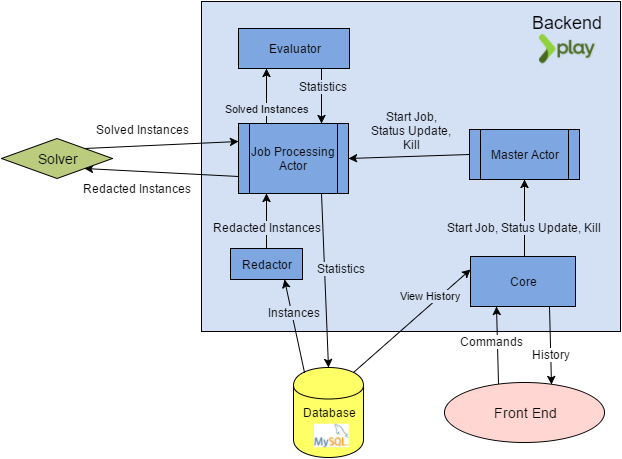

The diagram above was exported from draw.io. Its source (the exported page's mxGraphModel, read from the mxfile embedded in the PNG):
<mxGraphModel dx="1114" dy="662" grid="1" gridSize="10" guides="1" tooltips="1" connect="1" arrows="1" fold="1" page="1" pageScale="1" pageWidth="826" pageHeight="1169" background="#ffffff" math="0" shadow="0">
  <root>
    <mxCell id="0" />
    <mxCell id="1" parent="0" />
    <mxCell id="5bc88d8fa6b7448c-35" value="" style="whiteSpace=wrap;html=1;fillColor=#D4E1F5;labelBackgroundColor=#A9C4EB;fontColor=#000000;" vertex="1" parent="1">
      <mxGeometry x="310" y="10" width="419" height="330" as="geometry" />
    </mxCell>
    <mxCell id="5bc88d8fa6b7448c-4" value="" style="group" vertex="1" connectable="0" parent="1">
      <mxGeometry x="402" y="376" width="70" height="90" as="geometry" />
    </mxCell>
    <mxCell id="5bc88d8fa6b7448c-1" value="Database" style="shape=cylinder;whiteSpace=wrap;html=1;fillColor=#FFFF66;" vertex="1" parent="5bc88d8fa6b7448c-4">
      <mxGeometry width="70.00000000000001" height="89.99999999999999" as="geometry" />
    </mxCell>
    <mxCell id="5bc88d8fa6b7448c-3" value="" style="shape=image;verticalLabelPosition=bottom;verticalAlign=top;aspect=fixed;image=data:image/png,(base64 omitted: 6752 chars)" vertex="1" parent="5bc88d8fa6b7448c-4">
      <mxGeometry x="20" y="56.25" width="35.625" height="23.4375" as="geometry" />
    </mxCell>
    <mxCell id="5bc88d8fa6b7448c-6" value="Master Actor&lt;br&gt;" style="shape=process;whiteSpace=wrap;html=1;fillColor=#7EA6E0;" vertex="1" parent="1">
      <mxGeometry x="578" y="138" width="110" height="50" as="geometry" />
    </mxCell>
    <mxCell id="21a86b2adf1b4d65-6" style="rounded=0;html=1;exitX=0;exitY=0.75;entryX=1;entryY=1;jettySize=auto;orthogonalLoop=1;" edge="1" parent="1" source="5bc88d8fa6b7448c-8" target="5bc88d8fa6b7448c-24">
      <mxGeometry relative="1" as="geometry" />
    </mxCell>
    <mxCell id="5bc88d8fa6b7448c-8" value="Job Processing Actor&lt;br&gt;" style="shape=process;whiteSpace=wrap;html=1;fillColor=#7EA6E0;" vertex="1" parent="1">
      <mxGeometry x="347" y="132" width="110" height="70" as="geometry" />
    </mxCell>
    <mxCell id="5bc88d8fa6b7448c-9" value="Core" style="whiteSpace=wrap;html=1;fillColor=#7EA6E0;" vertex="1" parent="1">
      <mxGeometry x="579" y="265" width="105" height="50" as="geometry" />
    </mxCell>
    <mxCell id="5bc88d8fa6b7448c-11" style="rounded=0;html=1;entryX=0.5;entryY=1;jettySize=auto;orthogonalLoop=1;" edge="1" parent="1" target="5bc88d8fa6b7448c-6">
      <mxGeometry relative="1" as="geometry">
        <mxPoint x="633" y="265" as="sourcePoint" />
      </mxGeometry>
    </mxCell>
    <mxCell id="5bc88d8fa6b7448c-12" value="Start Job, Status Update, Kill&lt;br&gt;" style="text;html=1;resizable=0;points=[];align=center;verticalAlign=middle;labelBackgroundColor=#D4E1F5;fontColor=#000000;" vertex="1" connectable="0" parent="5bc88d8fa6b7448c-11">
      <mxGeometry x="-0.0159" y="4" relative="1" as="geometry">
        <mxPoint x="3" y="8" as="offset" />
      </mxGeometry>
    </mxCell>
    <mxCell id="5bc88d8fa6b7448c-15" value="Redactor" style="whiteSpace=wrap;html=1;fillColor=#7EA6E0;" vertex="1" parent="1">
      <mxGeometry x="339" y="257" width="72" height="31" as="geometry" />
    </mxCell>
    <mxCell id="5bc88d8fa6b7448c-16" style="rounded=0;html=1;entryX=0.75;entryY=1;jettySize=auto;orthogonalLoop=1;exitX=0.15;exitY=0.05;exitPerimeter=0;" edge="1" parent="1" source="5bc88d8fa6b7448c-1" target="5bc88d8fa6b7448c-15">
      <mxGeometry relative="1" as="geometry">
        <mxPoint x="300" y="390" as="sourcePoint" />
      </mxGeometry>
    </mxCell>
    <mxCell id="5bc88d8fa6b7448c-18" value="Instances" style="text;html=1;resizable=0;points=[];align=center;verticalAlign=middle;labelBackgroundColor=#D4E1F5;fontColor=#000000;" vertex="1" connectable="0" parent="5bc88d8fa6b7448c-16">
      <mxGeometry x="0.1635" y="-1" relative="1" as="geometry">
        <mxPoint y="-7" as="offset" />
      </mxGeometry>
    </mxCell>
    <mxCell id="5bc88d8fa6b7448c-21" style="edgeStyle=none;rounded=0;html=1;entryX=0.5;entryY=0;jettySize=auto;orthogonalLoop=1;exitX=0.75;exitY=1;" edge="1" parent="1" source="5bc88d8fa6b7448c-8" target="5bc88d8fa6b7448c-1">
      <mxGeometry relative="1" as="geometry">
        <mxPoint x="400" y="200" as="sourcePoint" />
      </mxGeometry>
    </mxCell>
    <mxCell id="5bc88d8fa6b7448c-22" value="Statistics" style="text;html=1;resizable=0;points=[];align=center;verticalAlign=middle;labelBackgroundColor=#D4E1F5;fontColor=#000000;" vertex="1" connectable="0" parent="5bc88d8fa6b7448c-21">
      <mxGeometry x="0.1408" y="-1" relative="1" as="geometry">
        <mxPoint x="17" y="-24" as="offset" />
      </mxGeometry>
    </mxCell>
    <mxCell id="21a86b2adf1b4d65-8" style="edgeStyle=none;rounded=0;html=1;exitX=1;exitY=0;entryX=0;entryY=0.25;jettySize=auto;orthogonalLoop=1;" edge="1" parent="1" source="5bc88d8fa6b7448c-24" target="5bc88d8fa6b7448c-8">
      <mxGeometry relative="1" as="geometry" />
    </mxCell>
    <mxCell id="5bc88d8fa6b7448c-24" value="&lt;font style=&quot;font-size: 14px&quot;&gt;Solver&lt;/font&gt;" style="rhombus;whiteSpace=wrap;html=1;fillColor=#BBCC7E;" vertex="1" parent="1">
      <mxGeometry x="110" y="147" width="111" height="40" as="geometry" />
    </mxCell>
    <mxCell id="5bc88d8fa6b7448c-27" style="edgeStyle=none;rounded=0;html=1;exitX=0;exitY=0.25;jettySize=auto;orthogonalLoop=1;" edge="1" parent="1" source="5bc88d8fa6b7448c-8">
      <mxGeometry relative="1" as="geometry">
        <mxPoint x="347" y="150" as="targetPoint" />
      </mxGeometry>
    </mxCell>
    <mxCell id="5bc88d8fa6b7448c-28" value="Redacted Instances&lt;br&gt;" style="text;html=1;resizable=0;points=[];autosize=1;align=left;verticalAlign=top;spacingTop=-4;" vertex="1" parent="1">
      <mxGeometry x="190" y="188" width="120" height="20" as="geometry" />
    </mxCell>
    <mxCell id="5bc88d8fa6b7448c-30" value="Evaluator&lt;br&gt;" style="whiteSpace=wrap;html=1;fillColor=#7EA6E0;" vertex="1" parent="1">
      <mxGeometry x="347" y="37" width="111" height="40" as="geometry" />
    </mxCell>
    <mxCell id="5bc88d8fa6b7448c-31" value="Solved Instances&lt;br&gt;" style="edgeStyle=none;rounded=0;html=1;exitX=0.25;exitY=0;entryX=0.25;entryY=1;jettySize=auto;orthogonalLoop=1;labelBackgroundColor=#D4E1F5;fontColor=#000000;" edge="1" parent="1" source="5bc88d8fa6b7448c-8" target="5bc88d8fa6b7448c-30">
      <mxGeometry x="-0.4482" y="-1" relative="1" as="geometry">
        <mxPoint as="offset" />
      </mxGeometry>
    </mxCell>
    <mxCell id="5bc88d8fa6b7448c-32" style="edgeStyle=none;rounded=0;html=1;exitX=0.75;exitY=1;entryX=0.75;entryY=0;jettySize=auto;orthogonalLoop=1;" edge="1" parent="1" source="5bc88d8fa6b7448c-30" target="5bc88d8fa6b7448c-8">
      <mxGeometry relative="1" as="geometry" />
    </mxCell>
    <mxCell id="5bc88d8fa6b7448c-33" value="Statistics" style="text;html=1;resizable=0;points=[];align=center;verticalAlign=middle;labelBackgroundColor=#D4E1F5;fontColor=#000000;" vertex="1" connectable="0" parent="5bc88d8fa6b7448c-32">
      <mxGeometry x="-0.3945" y="1" relative="1" as="geometry">
        <mxPoint as="offset" />
      </mxGeometry>
    </mxCell>
    <mxCell id="5bc88d8fa6b7448c-34" value="View History&lt;br&gt;" style="edgeStyle=none;rounded=0;html=1;exitX=0.85;exitY=0.05;jettySize=auto;orthogonalLoop=1;labelBackgroundColor=#D4E1F5;fontColor=#000000;exitPerimeter=0;entryX=0;entryY=0.25;" edge="1" parent="1" source="5bc88d8fa6b7448c-1" target="5bc88d8fa6b7448c-9">
      <mxGeometry x="0.4013" y="6" relative="1" as="geometry">
        <mxPoint x="600" y="280" as="targetPoint" />
        <mxPoint as="offset" />
      </mxGeometry>
    </mxCell>
    <mxCell id="5bc88d8fa6b7448c-36" value="&lt;font style=&quot;font-size: 18px&quot;&gt;Backend&lt;/font&gt;" style="text;html=1;strokeColor=none;fillColor=none;align=center;verticalAlign=middle;whiteSpace=wrap;overflow=hidden;" vertex="1" parent="1">
      <mxGeometry x="629" y="20" width="91" height="20" as="geometry" />
    </mxCell>
    <mxCell id="5bc88d8fa6b7448c-37" value="" style="shape=image;verticalLabelPosition=bottom;verticalAlign=top;aspect=fixed;image=data:image/png,(base64 omitted: 26720 chars)" vertex="1" parent="1">
      <mxGeometry x="643" y="41" width="63" height="32" as="geometry" />
    </mxCell>
    <mxCell id="5bc88d8fa6b7448c-38" value="&lt;font style=&quot;font-size: 14px&quot;&gt;Front End&lt;/font&gt;&lt;br&gt;" style="ellipse;whiteSpace=wrap;html=1;fillColor=#FFD6D1;" vertex="1" parent="1">
      <mxGeometry x="553" y="391" width="160" height="60" as="geometry" />
    </mxCell>
    <mxCell id="5bc88d8fa6b7448c-39" style="edgeStyle=none;rounded=0;html=1;exitX=0.338;exitY=0.017;entryX=0.25;entryY=1;jettySize=auto;orthogonalLoop=1;exitPerimeter=0;" edge="1" parent="1" source="5bc88d8fa6b7448c-38" target="5bc88d8fa6b7448c-9">
      <mxGeometry relative="1" as="geometry" />
    </mxCell>
    <mxCell id="5bc88d8fa6b7448c-41" value="Commands" style="text;html=1;resizable=0;points=[];align=center;verticalAlign=middle;labelBackgroundColor=#ffffff;" vertex="1" connectable="0" parent="5bc88d8fa6b7448c-39">
      <mxGeometry x="0.2239" y="-2" relative="1" as="geometry">
        <mxPoint x="-8" y="5" as="offset" />
      </mxGeometry>
    </mxCell>
    <mxCell id="5bc88d8fa6b7448c-40" style="edgeStyle=none;rounded=0;html=1;exitX=0.75;exitY=1;entryX=0.669;entryY=0.033;entryPerimeter=0;jettySize=auto;orthogonalLoop=1;" edge="1" parent="1" source="5bc88d8fa6b7448c-9" target="5bc88d8fa6b7448c-38">
      <mxGeometry relative="1" as="geometry" />
    </mxCell>
    <mxCell id="5bc88d8fa6b7448c-42" value="History" style="text;html=1;resizable=0;points=[];align=center;verticalAlign=middle;labelBackgroundColor=#ffffff;" vertex="1" connectable="0" parent="5bc88d8fa6b7448c-40">
      <mxGeometry x="0.2308" relative="1" as="geometry">
        <mxPoint as="offset" />
      </mxGeometry>
    </mxCell>
    <mxCell id="5b33baade67b0462-11" style="rounded=0;html=1;exitX=0.5;exitY=0;entryX=0.25;entryY=1;labelBackgroundColor=#A9C4EB;jettySize=auto;orthogonalLoop=1;fontColor=#000000;" edge="1" parent="1" source="5bc88d8fa6b7448c-15" target="5bc88d8fa6b7448c-8">
      <mxGeometry relative="1" as="geometry" />
    </mxCell>
    <mxCell id="5b33baade67b0462-12" value="Redacted Instances" style="text;html=1;resizable=0;points=[];align=center;verticalAlign=middle;labelBackgroundColor=#D4E1F5;fontColor=#000000;" vertex="1" connectable="0" parent="5b33baade67b0462-11">
      <mxGeometry x="-0.1919" relative="1" as="geometry">
        <mxPoint as="offset" />
      </mxGeometry>
    </mxCell>
    <mxCell id="5b33baade67b0462-13" style="edgeStyle=none;rounded=0;html=1;exitX=0;exitY=0.5;entryX=1;entryY=0.5;labelBackgroundColor=#A9C4EB;jettySize=auto;orthogonalLoop=1;fontColor=#000000;" edge="1" parent="1" source="5bc88d8fa6b7448c-6" target="5bc88d8fa6b7448c-8">
      <mxGeometry relative="1" as="geometry" />
    </mxCell>
    <mxCell id="5b33baade67b0462-14" value="&lt;span&gt;Start Job,&lt;/span&gt;&lt;div&gt;&lt;span&gt;Status Update,&lt;/span&gt;&lt;/div&gt;&lt;div&gt;&lt;span&gt;Kill&lt;/span&gt;&lt;/div&gt;" style="text;html=1;resizable=0;points=[];align=center;verticalAlign=middle;labelBackgroundColor=#D4E1F5;fontColor=#000000;" vertex="1" connectable="0" parent="5b33baade67b0462-13">
      <mxGeometry x="0.0763" y="-2" relative="1" as="geometry">
        <mxPoint x="7" y="-25" as="offset" />
      </mxGeometry>
    </mxCell>
    <mxCell id="21a86b2adf1b4d65-9" value="Solved Instances" style="text;html=1;strokeColor=none;fillColor=none;align=center;verticalAlign=middle;whiteSpace=wrap;overflow=hidden;" vertex="1" parent="1">
      <mxGeometry x="195" y="128" width="110" height="20" as="geometry" />
    </mxCell>
  </root>
</mxGraphModel>